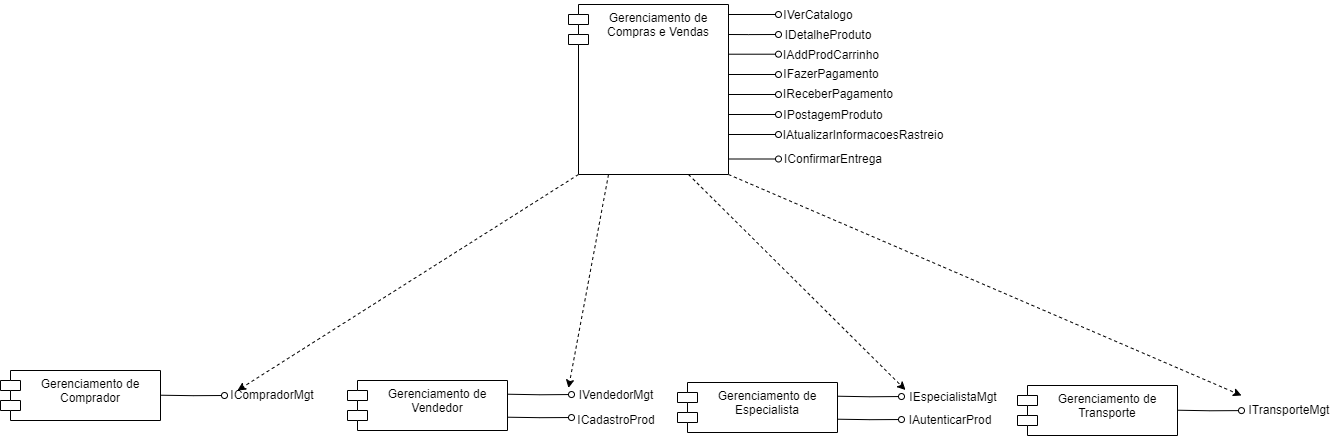

The diagram above was exported from draw.io. Its source (the exported page's mxGraphModel, read from the mxfile embedded in the PNG):
<mxGraphModel dx="1735" dy="1095" grid="1" gridSize="10" guides="1" tooltips="1" connect="1" arrows="1" fold="1" page="0" pageScale="1" pageWidth="827" pageHeight="1169" math="0" shadow="0">
  <root>
    <mxCell id="0" />
    <mxCell id="1" parent="0" />
    <mxCell id="2" value="Gerenciamento de Comprador" style="shape=module;align=center;spacingLeft=20;align=center;verticalAlign=top;whiteSpace=wrap;html=1;" vertex="1" parent="1">
      <mxGeometry x="173" y="550" width="160" height="50" as="geometry" />
    </mxCell>
    <mxCell id="3" style="edgeStyle=orthogonalEdgeStyle;rounded=0;orthogonalLoop=1;jettySize=auto;html=1;exitX=1;exitY=0.25;exitDx=0;exitDy=0;endArrow=oval;endFill=0;strokeWidth=1;jumpSize=6;" edge="1" target="4" parent="1">
      <mxGeometry relative="1" as="geometry">
        <mxPoint x="383" y="574.71" as="targetPoint" />
        <mxPoint x="333" y="574.71" as="sourcePoint" />
      </mxGeometry>
    </mxCell>
    <mxCell id="4" value="ICompradorMgt" style="text;html=1;strokeColor=none;fillColor=none;align=center;verticalAlign=middle;whiteSpace=wrap;rounded=0;" vertex="1" parent="1">
      <mxGeometry x="397" y="560" width="96" height="30" as="geometry" />
    </mxCell>
    <mxCell id="5" value="Gerenciamento de Vendedor" style="shape=module;align=center;spacingLeft=20;align=center;verticalAlign=top;whiteSpace=wrap;html=1;" vertex="1" parent="1">
      <mxGeometry x="520" y="560" width="160" height="50" as="geometry" />
    </mxCell>
    <mxCell id="6" style="edgeStyle=orthogonalEdgeStyle;rounded=0;orthogonalLoop=1;jettySize=auto;html=1;exitX=1;exitY=0.25;exitDx=0;exitDy=0;endArrow=oval;endFill=0;strokeWidth=1;jumpSize=6;" edge="1" parent="1">
      <mxGeometry relative="1" as="geometry">
        <mxPoint x="744" y="574.0285714285715" as="targetPoint" />
        <mxPoint x="680" y="573.71" as="sourcePoint" />
      </mxGeometry>
    </mxCell>
    <mxCell id="7" value="IVendedorMgt" style="text;html=1;strokeColor=none;fillColor=none;align=center;verticalAlign=middle;whiteSpace=wrap;rounded=0;" vertex="1" parent="1">
      <mxGeometry x="741" y="560" width="96" height="30" as="geometry" />
    </mxCell>
    <mxCell id="8" style="edgeStyle=orthogonalEdgeStyle;rounded=0;orthogonalLoop=1;jettySize=auto;html=1;exitX=1;exitY=0.25;exitDx=0;exitDy=0;endArrow=oval;endFill=0;strokeWidth=1;jumpSize=6;" edge="1" parent="1">
      <mxGeometry relative="1" as="geometry">
        <mxPoint x="744" y="597.0285714285715" as="targetPoint" />
        <mxPoint x="680" y="596.71" as="sourcePoint" />
      </mxGeometry>
    </mxCell>
    <mxCell id="9" value="ICadastroProd" style="text;html=1;strokeColor=none;fillColor=none;align=center;verticalAlign=middle;whiteSpace=wrap;rounded=0;" vertex="1" parent="1">
      <mxGeometry x="741" y="585" width="96" height="30" as="geometry" />
    </mxCell>
    <mxCell id="10" value="Gerenciamento de Especialista" style="shape=module;align=center;spacingLeft=20;align=center;verticalAlign=top;whiteSpace=wrap;html=1;" vertex="1" parent="1">
      <mxGeometry x="850" y="562" width="160" height="50" as="geometry" />
    </mxCell>
    <mxCell id="11" style="edgeStyle=orthogonalEdgeStyle;rounded=0;orthogonalLoop=1;jettySize=auto;html=1;exitX=1;exitY=0.25;exitDx=0;exitDy=0;endArrow=oval;endFill=0;strokeWidth=1;jumpSize=6;" edge="1" parent="1">
      <mxGeometry relative="1" as="geometry">
        <mxPoint x="1074" y="576.0285714285715" as="targetPoint" />
        <mxPoint x="1010" y="575.71" as="sourcePoint" />
      </mxGeometry>
    </mxCell>
    <mxCell id="12" value="IEspecialistaMgt" style="text;html=1;strokeColor=none;fillColor=none;align=center;verticalAlign=middle;whiteSpace=wrap;rounded=0;" vertex="1" parent="1">
      <mxGeometry x="1078" y="562" width="96" height="30" as="geometry" />
    </mxCell>
    <mxCell id="13" style="edgeStyle=orthogonalEdgeStyle;rounded=0;orthogonalLoop=1;jettySize=auto;html=1;exitX=1;exitY=0.25;exitDx=0;exitDy=0;endArrow=oval;endFill=0;strokeWidth=1;jumpSize=6;" edge="1" parent="1">
      <mxGeometry relative="1" as="geometry">
        <mxPoint x="1074" y="599.0285714285715" as="targetPoint" />
        <mxPoint x="1010" y="598.71" as="sourcePoint" />
      </mxGeometry>
    </mxCell>
    <mxCell id="14" value="IAutenticarProd" style="text;html=1;strokeColor=none;fillColor=none;align=center;verticalAlign=middle;whiteSpace=wrap;rounded=0;" vertex="1" parent="1">
      <mxGeometry x="1075" y="585" width="96" height="30" as="geometry" />
    </mxCell>
    <mxCell id="15" value="Gerenciamento de Transporte" style="shape=module;align=center;spacingLeft=20;align=center;verticalAlign=top;whiteSpace=wrap;html=1;" vertex="1" parent="1">
      <mxGeometry x="1190" y="565" width="160" height="50" as="geometry" />
    </mxCell>
    <mxCell id="16" style="edgeStyle=orthogonalEdgeStyle;rounded=0;orthogonalLoop=1;jettySize=auto;html=1;exitX=1;exitY=0.25;exitDx=0;exitDy=0;endArrow=oval;endFill=0;strokeWidth=1;jumpSize=6;" edge="1" target="17" parent="1">
      <mxGeometry relative="1" as="geometry">
        <mxPoint x="1400" y="589.71" as="targetPoint" />
        <mxPoint x="1350" y="589.71" as="sourcePoint" />
      </mxGeometry>
    </mxCell>
    <mxCell id="17" value="ITransporteMgt" style="text;html=1;strokeColor=none;fillColor=none;align=center;verticalAlign=middle;whiteSpace=wrap;rounded=0;" vertex="1" parent="1">
      <mxGeometry x="1414" y="575" width="96" height="30" as="geometry" />
    </mxCell>
    <mxCell id="18" style="rounded=0;orthogonalLoop=1;jettySize=auto;html=1;exitX=0;exitY=1;exitDx=10;exitDy=0;exitPerimeter=0;entryX=0.135;entryY=0.333;entryDx=0;entryDy=0;entryPerimeter=0;dashed=1;" edge="1" target="4" parent="1">
      <mxGeometry relative="1" as="geometry">
        <mxPoint x="751" y="354" as="sourcePoint" />
      </mxGeometry>
    </mxCell>
    <mxCell id="19" style="rounded=0;orthogonalLoop=1;jettySize=auto;html=1;exitX=0.25;exitY=1;exitDx=0;exitDy=0;entryX=0;entryY=0.25;entryDx=0;entryDy=0;dashed=1;" edge="1" target="7" parent="1">
      <mxGeometry relative="1" as="geometry">
        <mxPoint x="781" y="354" as="sourcePoint" />
      </mxGeometry>
    </mxCell>
    <mxCell id="20" style="rounded=0;orthogonalLoop=1;jettySize=auto;html=1;exitX=0.75;exitY=1;exitDx=0;exitDy=0;entryX=0;entryY=0.25;entryDx=0;entryDy=0;dashed=1;" edge="1" target="12" parent="1">
      <mxGeometry relative="1" as="geometry">
        <mxPoint x="861" y="354" as="sourcePoint" />
      </mxGeometry>
    </mxCell>
    <mxCell id="21" style="rounded=0;orthogonalLoop=1;jettySize=auto;html=1;exitX=1;exitY=1;exitDx=0;exitDy=0;entryX=0;entryY=0;entryDx=0;entryDy=0;dashed=1;" edge="1" target="17" parent="1">
      <mxGeometry relative="1" as="geometry">
        <mxPoint x="901" y="354" as="sourcePoint" />
      </mxGeometry>
    </mxCell>
    <mxCell id="22" style="edgeStyle=orthogonalEdgeStyle;rounded=0;orthogonalLoop=1;jettySize=auto;html=1;exitX=1;exitY=0.25;exitDx=0;exitDy=0;endArrow=oval;endFill=0;strokeWidth=1;jumpSize=6;" edge="1" parent="1">
      <mxGeometry relative="1" as="geometry">
        <mxPoint x="951" y="194" as="targetPoint" />
        <mxPoint x="901" y="194" as="sourcePoint" />
      </mxGeometry>
    </mxCell>
    <mxCell id="23" value="Gerenciamento de Compras&amp;nbsp;e Vendas" style="shape=module;align=center;spacingLeft=20;align=center;verticalAlign=top;whiteSpace=wrap;html=1;" vertex="1" parent="1">
      <mxGeometry x="741" y="184" width="160" height="170" as="geometry" />
    </mxCell>
    <mxCell id="24" style="edgeStyle=orthogonalEdgeStyle;rounded=0;orthogonalLoop=1;jettySize=auto;html=1;exitX=1;exitY=0.25;exitDx=0;exitDy=0;endArrow=oval;endFill=0;strokeWidth=1;jumpSize=6;" edge="1" parent="1">
      <mxGeometry relative="1" as="geometry">
        <mxPoint x="951" y="214" as="targetPoint" />
        <mxPoint x="901" y="214" as="sourcePoint" />
        <Array as="points">
          <mxPoint x="921" y="214" />
          <mxPoint x="921" y="214" />
        </Array>
      </mxGeometry>
    </mxCell>
    <mxCell id="25" style="edgeStyle=orthogonalEdgeStyle;rounded=0;orthogonalLoop=1;jettySize=auto;html=1;exitX=1;exitY=0.25;exitDx=0;exitDy=0;endArrow=oval;endFill=0;strokeWidth=1;jumpSize=6;" edge="1" parent="1">
      <mxGeometry relative="1" as="geometry">
        <mxPoint x="951" y="233.70999999999998" as="targetPoint" />
        <mxPoint x="901" y="233.70999999999998" as="sourcePoint" />
      </mxGeometry>
    </mxCell>
    <mxCell id="26" style="edgeStyle=orthogonalEdgeStyle;rounded=0;orthogonalLoop=1;jettySize=auto;html=1;exitX=1;exitY=0.25;exitDx=0;exitDy=0;endArrow=oval;endFill=0;strokeWidth=1;jumpSize=6;" edge="1" parent="1">
      <mxGeometry relative="1" as="geometry">
        <mxPoint x="951" y="254" as="targetPoint" />
        <mxPoint x="901" y="254" as="sourcePoint" />
      </mxGeometry>
    </mxCell>
    <mxCell id="27" style="edgeStyle=orthogonalEdgeStyle;rounded=0;orthogonalLoop=1;jettySize=auto;html=1;exitX=1;exitY=0.25;exitDx=0;exitDy=0;endArrow=oval;endFill=0;strokeWidth=1;jumpSize=6;" edge="1" parent="1">
      <mxGeometry relative="1" as="geometry">
        <mxPoint x="951" y="274" as="targetPoint" />
        <mxPoint x="901" y="274" as="sourcePoint" />
      </mxGeometry>
    </mxCell>
    <mxCell id="28" style="edgeStyle=orthogonalEdgeStyle;rounded=0;orthogonalLoop=1;jettySize=auto;html=1;exitX=1;exitY=0.25;exitDx=0;exitDy=0;endArrow=oval;endFill=0;strokeWidth=1;jumpSize=6;" edge="1" parent="1">
      <mxGeometry relative="1" as="geometry">
        <mxPoint x="951" y="294" as="targetPoint" />
        <mxPoint x="901" y="294" as="sourcePoint" />
      </mxGeometry>
    </mxCell>
    <mxCell id="29" style="edgeStyle=orthogonalEdgeStyle;rounded=0;orthogonalLoop=1;jettySize=auto;html=1;exitX=1;exitY=0.25;exitDx=0;exitDy=0;endArrow=oval;endFill=0;strokeWidth=1;jumpSize=6;" edge="1" parent="1">
      <mxGeometry relative="1" as="geometry">
        <mxPoint x="951" y="314" as="targetPoint" />
        <mxPoint x="901" y="314" as="sourcePoint" />
      </mxGeometry>
    </mxCell>
    <mxCell id="30" value="IVerCatalogo" style="text;html=1;strokeColor=none;fillColor=none;align=center;verticalAlign=middle;whiteSpace=wrap;rounded=0;" vertex="1" parent="1">
      <mxGeometry x="961" y="180" width="60" height="30" as="geometry" />
    </mxCell>
    <mxCell id="31" value="IDetalheProduto" style="text;html=1;strokeColor=none;fillColor=none;align=center;verticalAlign=middle;whiteSpace=wrap;rounded=0;" vertex="1" parent="1">
      <mxGeometry x="971" y="200" width="60" height="30" as="geometry" />
    </mxCell>
    <mxCell id="32" value="IAddProdCarrinho" style="text;html=1;strokeColor=none;fillColor=none;align=center;verticalAlign=middle;whiteSpace=wrap;rounded=0;" vertex="1" parent="1">
      <mxGeometry x="974" y="220" width="60" height="30" as="geometry" />
    </mxCell>
    <mxCell id="33" value="IFazerPagamento" style="text;html=1;strokeColor=none;fillColor=none;align=center;verticalAlign=middle;whiteSpace=wrap;rounded=0;" vertex="1" parent="1">
      <mxGeometry x="974" y="239" width="60" height="30" as="geometry" />
    </mxCell>
    <mxCell id="34" value="IReceberPagamento" style="text;html=1;strokeColor=none;fillColor=none;align=center;verticalAlign=middle;whiteSpace=wrap;rounded=0;" vertex="1" parent="1">
      <mxGeometry x="981" y="259" width="60" height="30" as="geometry" />
    </mxCell>
    <mxCell id="35" value="IAtualizarInformacoesRastreio" style="text;html=1;strokeColor=none;fillColor=none;align=center;verticalAlign=middle;whiteSpace=wrap;rounded=0;" vertex="1" parent="1">
      <mxGeometry x="1001" y="300" width="70" height="30" as="geometry" />
    </mxCell>
    <mxCell id="36" value="IPostagemProduto" style="text;html=1;strokeColor=none;fillColor=none;align=center;verticalAlign=middle;whiteSpace=wrap;rounded=0;" vertex="1" parent="1">
      <mxGeometry x="971" y="280" width="70" height="30" as="geometry" />
    </mxCell>
    <mxCell id="37" style="edgeStyle=orthogonalEdgeStyle;rounded=0;orthogonalLoop=1;jettySize=auto;html=1;exitX=1;exitY=0.25;exitDx=0;exitDy=0;endArrow=oval;endFill=0;strokeWidth=1;jumpSize=6;" edge="1" parent="1">
      <mxGeometry relative="1" as="geometry">
        <mxPoint x="951" y="338.5" as="targetPoint" />
        <mxPoint x="901" y="338.5" as="sourcePoint" />
      </mxGeometry>
    </mxCell>
    <mxCell id="38" value="IConfirmarEntrega" style="text;html=1;strokeColor=none;fillColor=none;align=center;verticalAlign=middle;whiteSpace=wrap;rounded=0;" vertex="1" parent="1">
      <mxGeometry x="971" y="324" width="70" height="30" as="geometry" />
    </mxCell>
  </root>
</mxGraphModel>